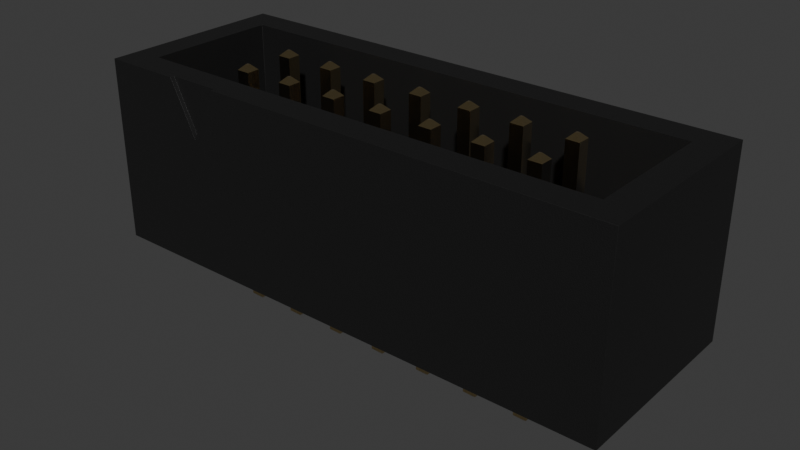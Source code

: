 # Source: PinHeader_2x7_P2.54mm_Drill1.1mm_Shrouded.blend  (saved by Blender 4.1.24; exported with 4.5.12 LTS)
import bpy
from mathutils import Matrix  # noqa: F401  (used for matrix-valued properties, if any)

bpy.ops.wm.read_factory_settings(use_empty=True)
scene = bpy.context.scene
scene.name = 'Scene'

# ---- collections
col_collection = bpy.data.collections.new('Collection'); scene.collection.children.link(col_collection)

# ---- materials (node trees are filled in below, after node groups)
mat_plastic_matte_black = bpy.data.materials.new('plastic_matte_black')
mat_plastic_matte_black.use_transparent_shadow = False
mat_plastic_matte_black.preview_render_type = 'CUBE'
mat_metal_goldpins_1 = bpy.data.materials.new('metal_goldpins_1')
mat_metal_goldpins_1.alpha_threshold = 0.0
mat_metal_goldpins_1.use_transparent_shadow = False
mat_metal_goldpins_1.preview_render_type = 'CUBE'
mat_metal_goldpins_1.diffuse_color = (0.5, 0.4018, 0.08046, 1.0)
mat_metal_goldpins_1.specular_color = (0.01, 0.05, 0.01)
mat_metal_goldpins_1.roughness = 0.5

# ---- material node trees
mat_plastic_matte_black.use_nodes = True; mat_plastic_matte_black.node_tree.nodes.clear()
_N = mat_plastic_matte_black.node_tree.nodes; _L = mat_plastic_matte_black.node_tree.links
n0 = _N.new('ShaderNodeOutputMaterial'); n0.name = 'Material Output'; n0.location = (463, 300)
n1 = _N.new('ShaderNodeBsdfPrincipled'); n1.name = 'Principled BSDF'; n1.location = (173, 300)
n1.distribution = 'GGX'
n1.subsurface_method = 'BURLEY'
n1.inputs[1].default_value = 0.06818
n1.inputs[2].default_value = 0.5182
n1.inputs[3].default_value = 1.45
n1.inputs[13].default_value = 0.6432
n1.inputs[20].default_value = 0.1027
n1.inputs[27].default_value = (0.0, 0.0, 0.0, 1.0)
n1.inputs[28].default_value = 1.0
n2 = _N.new('ShaderNodeTexCoord'); n2.name = 'Texture Coordinate'; n2.location = (-1001, 105)
n3 = _N.new('ShaderNodeBump'); n3.name = 'Bump'; n3.location = (-135, -86)
n3.inputs[0].default_value = 0.1
n3.inputs[1].default_value = 0.4
n3.inputs[2].default_value = 1.0
n4 = _N.new('ShaderNodeMapping'); n4.name = 'Mapping'; n4.location = (-755, 143)
n4.inputs[3].default_value = (2.0, 2.0, 2.0)
n5 = _N.new('ShaderNodeValToRGB'); n5.name = 'ColorRamp'; n5.location = (-147, 213)
while len(n5.color_ramp.elements) > 1: n5.color_ramp.elements.remove(n5.color_ramp.elements[-1])
n5.color_ramp.elements[0].position = 0.0; n5.color_ramp.elements[0].color = (0.005014, 0.005014, 0.005014, 1.0)
_e = n5.color_ramp.elements.new(0.9955); _e.color = (0.01269, 0.01269, 0.01269, 1.0)
n6 = _N.new('ShaderNodeTexNoise'); n6.name = 'Noise Texture'; n6.location = (-455, 203)
n6.inputs[2].default_value = 200.0
n6.inputs[3].default_value = 5.6
n6.inputs[4].default_value = 0.5208
_L.new(n1.outputs[0], n0.inputs[0])
_L.new(n6.outputs[0], n5.inputs[0])
_L.new(n5.outputs[0], n1.inputs[0])
_L.new(n2.outputs[2], n4.inputs[0])
_L.new(n4.outputs[0], n6.inputs[0])
_L.new(n6.outputs[0], n3.inputs[3])
_L.new(n3.outputs[0], n1.inputs[5])
n0.is_active_output = True
mat_metal_goldpins_1.use_nodes = True; mat_metal_goldpins_1.node_tree.nodes.clear()
_N = mat_metal_goldpins_1.node_tree.nodes; _L = mat_metal_goldpins_1.node_tree.links
n0 = _N.new('ShaderNodeOutputMaterial'); n0.name = 'Material Output'; n0.location = (521, 283)
n1 = _N.new('ShaderNodeBsdfPrincipled'); n1.name = 'Principled BSDF'; n1.location = (231, 283)
n1.distribution = 'GGX'
n1.subsurface_method = 'BURLEY'
n1.inputs[1].default_value = 1.0
n1.inputs[2].default_value = 0.1841
n1.inputs[3].default_value = 1.45
n1.inputs[8].default_value = 1.0
n1.inputs[10].default_value = 0.02727
n1.inputs[13].default_value = 0.475
n1.inputs[20].default_value = 0.2891
n1.inputs[24].default_value = 0.03545
n1.inputs[27].default_value = (0.0, 0.0, 0.0, 1.0)
n1.inputs[28].default_value = 1.0
n2 = _N.new('ShaderNodeMapping'); n2.name = 'Mapping'; n2.location = (-783, 233)
n2.vector_type = 'VECTOR'
n2.inputs[3].default_value = (29.8, 40.0, 1.0)
n3 = _N.new('ShaderNodeTexCoord'); n3.name = 'Texture Coordinate'; n3.location = (-1071, 295)
n4 = _N.new('ShaderNodeTexNoise'); n4.name = 'Noise Texture'; n4.location = (-553, 188)
n4.inputs[3].default_value = 13.2
n4.inputs[4].default_value = 0.8833
n4.inputs[8].default_value = 4.0
n5 = _N.new('ShaderNodeValToRGB'); n5.name = 'ColorRamp'; n5.location = (-286, 264)
while len(n5.color_ramp.elements) > 1: n5.color_ramp.elements.remove(n5.color_ramp.elements[-1])
n5.color_ramp.elements[0].position = 0.3295; n5.color_ramp.elements[0].color = (0.9756, 0.7616, 0.4151, 1.0)
_e = n5.color_ramp.elements.new(0.8); _e.color = (0.2997, 0.2211, 0.05513, 1.0)
n6 = _N.new('ShaderNodeMix'); n6.name = 'Mix'; n6.location = (17, 298)
n6.data_type = 'RGBA'
n6.inputs[0].default_value = 0.02727
n6.inputs[7].default_value = (0.5518, 0.2626, 0.03915, 1.0)
_L.new(n1.outputs[0], n0.inputs[0])
_L.new(n2.outputs[0], n4.inputs[0])
_L.new(n3.outputs[0], n2.inputs[0])
_L.new(n4.outputs[0], n5.inputs[0])
_L.new(n5.outputs[0], n6.inputs[6])
_L.new(n6.outputs[2], n1.inputs[0])
n0.is_active_output = True

# ---- world
world_world = bpy.data.worlds.new('World'); scene.world = world_world
world_world.use_nodes = True; world_world.node_tree.nodes.clear()
_N = world_world.node_tree.nodes; _L = world_world.node_tree.links
n0 = _N.new('ShaderNodeOutputWorld'); n0.name = 'World Output'; n0.location = (300, 300)
n1 = _N.new('ShaderNodeBackground'); n1.name = 'Background'; n1.location = (10, 300)
n1.inputs[0].default_value = (0.05088, 0.05088, 0.05088, 1.0)
_L.new(n1.outputs[0], n0.inputs[0])
n0.is_active_output = True
world_world.color = (0.05088, 0.05088, 0.05088)
world_world.use_sun_shadow = False
world_world.sun_shadow_jitter_overblur = 0.0

# ---- meshes
me_shape_9_indexedfaceset = bpy.data.meshes.new('SHAPE_9_IndexedFaceSet')
me_shape_9_indexedfaceset.from_pydata([(1.27, -3.085, 8.85), (0.0, -3.085, 6.31), (-5.1, -3.28, 0.0), (-1.27, -3.28, 8.85), (-5.1, -3.28, 8.85), (-1.27, -3.085, 8.85), (1.27, -3.28, 8.85), (20.34, -3.28, 8.85), (18.98, -1.915, 8.85), (-3.735, -1.915, 8.85), (-3.735, 4.455, 8.85), (-5.1, 5.82, 0.0), (-5.1, 5.82, 8.85), (20.34, 5.82, 8.85), (20.34, -3.28, 0.0), (20.34, 5.82, 0.0), (0.0, -3.28, 6.31), (18.98, 4.455, 8.85), (18.98, 4.455, 3.097), (18.98, -1.915, 3.097), (-3.735, -1.915, 3.097), (-3.735, 4.455, 3.097), (-0.32, 0.32, -2.744), (-0.32, -0.32, -2.744), (-0.064, 0.064, 8.85), (0.32, 0.32, 8.594), (-0.32, 0.32, 8.594), (0.32, -0.32, 8.594), (-0.064, -0.064, -3.0), (0.064, -0.064, -3.0), (-0.064, -0.064, 8.85), (-0.32, -0.32, 8.594), (-0.064, 0.064, -3.0), (0.32, 0.32, -2.744), (0.064, 0.064, 8.85), (0.32, -0.32, -2.744), (0.064, 0.064, -3.0), (0.064, -0.064, 8.85), (-0.32, 2.22, -2.744), (-0.064, 2.604, -3.0), (-0.32, 2.22, 8.594), (-0.064, 2.476, 8.85), (-0.064, 2.604, 8.85), (-0.32, 2.86, 8.594), (0.32, 2.86, -2.744), (0.32, 2.86, 8.594), (-0.064, 2.476, -3.0), (0.064, 2.476, 8.85), (0.32, 2.22, 8.594), (0.064, 2.604, -3.0), (-0.32, 2.86, -2.744), (0.32, 2.22, -2.744), (0.064, 2.476, -3.0), (0.064, 2.604, 8.85), (2.22, -0.32, 8.594), (2.22, 0.32, -2.744), (2.86, -0.32, -2.744), (2.86, -0.32, 8.594), (2.476, 0.064, -3.0), (2.476, -0.064, 8.85), (2.22, -0.32, -2.744), (2.476, -0.064, -3.0), (2.604, 0.064, -3.0), (2.86, 0.32, -2.744), (2.604, -0.064, 8.85), (2.476, 0.064, 8.85), (2.86, 0.32, 8.594), (2.22, 0.32, 8.594), (2.604, -0.064, -3.0), (2.604, 0.064, 8.85), (2.22, 2.86, 8.594), (2.86, 2.22, -2.744), (2.86, 2.22, 8.594), (2.22, 2.22, -2.744), (2.476, 2.476, -3.0), (2.86, 2.86, -2.744), (2.86, 2.86, 8.594), (2.476, 2.476, 8.85), (2.22, 2.22, 8.594), (2.604, 2.476, -3.0), (2.476, 2.604, -3.0), (2.22, 2.86, -2.744), (2.476, 2.604, 8.85), (2.604, 2.604, -3.0), (2.604, 2.476, 8.85), (2.604, 2.604, 8.85), (4.76, -0.32, -2.744), (5.016, -0.064, -3.0), (4.76, -0.32, 8.594), (5.4, -0.32, 8.594), (5.4, 0.32, -2.744), (5.144, -0.064, -3.0), (5.144, -0.064, 8.85), (5.016, 0.064, -3.0), (5.144, 0.064, -3.0), (4.76, 0.32, -2.744), (5.016, -0.064, 8.85), (5.016, 0.064, 8.85), (5.4, 0.32, 8.594), (4.76, 0.32, 8.594), (5.4, -0.32, -2.744), (5.144, 0.064, 8.85), (4.76, 2.22, -2.744), (4.76, 2.22, 8.594), (5.016, 2.476, 8.85), (4.76, 2.86, 8.594), (5.4, 2.86, 8.594), (5.4, 2.22, -2.744), (5.016, 2.476, -3.0), (5.144, 2.476, -3.0), (5.144, 2.604, -3.0), (5.016, 2.604, -3.0), (4.76, 2.86, -2.744), (5.016, 2.604, 8.85), (5.4, 2.86, -2.744), (5.4, 2.22, 8.594), (5.144, 2.476, 8.85), (5.144, 2.604, 8.85), (7.94, -0.32, -2.744), (7.3, -0.32, -2.744), (7.3, -0.32, 8.594), (7.3, 0.32, 8.594), (7.94, 0.32, -2.744), (7.94, 0.32, 8.594), (7.94, -0.32, 8.594), (7.684, -0.064, -3.0), (7.556, -0.064, 8.85), (7.684, -0.064, 8.85), (7.556, -0.064, -3.0), (7.684, 0.064, -3.0), (7.556, 0.064, -3.0), (7.3, 0.32, -2.744), (7.556, 0.064, 8.85), (7.684, 0.064, 8.85), (7.94, 2.22, -2.744), (7.3, 2.22, 8.594), (7.3, 2.22, -2.744), (7.556, 2.476, -3.0), (7.556, 2.604, -3.0), (7.556, 2.476, 8.85), (7.556, 2.604, 8.85), (7.3, 2.86, -2.744), (7.3, 2.86, 8.594), (7.94, 2.22, 8.594), (7.684, 2.604, -3.0), (7.684, 2.476, 8.85), (7.684, 2.476, -3.0), (7.94, 2.86, -2.744), (7.94, 2.86, 8.594), (7.684, 2.604, 8.85), (9.84, -0.32, -2.744), (9.84, -0.32, 8.594), (9.84, 0.32, -2.744), (9.84, 0.32, 8.594), (10.1, -0.064, 8.85), (10.48, -0.32, -2.744), (10.48, 0.32, 8.594), (10.22, -0.064, 8.85), (10.48, -0.32, 8.594), (10.1, -0.064, -3.0), (10.1, 0.064, -3.0), (10.22, 0.064, -3.0), (10.48, 0.32, -2.744), (10.1, 0.064, 8.85), (10.22, 0.064, 8.85), (10.22, -0.064, -3.0), (9.84, 2.22, -2.744), (9.84, 2.86, -2.744), (9.84, 2.86, 8.594), (10.48, 2.22, -2.744), (9.84, 2.22, 8.594), (10.48, 2.86, -2.744), (10.1, 2.476, -3.0), (10.1, 2.476, 8.85), (10.22, 2.476, 8.85), (10.22, 2.476, -3.0), (10.22, 2.604, -3.0), (10.1, 2.604, -3.0), (10.22, 2.604, 8.85), (10.1, 2.604, 8.85), (10.48, 2.22, 8.594), (10.48, 2.86, 8.594), (12.38, -0.32, 8.594), (12.64, -0.064, 8.85), (12.38, 0.32, 8.594), (12.64, 0.064, 8.85), (12.38, 0.32, -2.744), (13.02, 0.32, -2.744), (12.64, -0.064, -3.0), (13.02, -0.32, -2.744), (12.38, -0.32, -2.744), (12.76, -0.064, 8.85), (12.64, 0.064, -3.0), (12.76, 0.064, 8.85), (12.76, -0.064, -3.0), (12.76, 0.064, -3.0), (13.02, -0.32, 8.594), (13.02, 0.32, 8.594), (12.38, 2.22, 8.594), (12.38, 2.86, -2.744), (12.38, 2.22, -2.744), (12.38, 2.86, 8.594), (13.02, 2.22, -2.744), (13.02, 2.86, 8.594), (12.64, 2.476, -3.0), (12.76, 2.476, -3.0), (12.64, 2.604, -3.0), (12.76, 2.604, -3.0), (12.64, 2.476, 8.85), (12.76, 2.476, 8.85), (12.64, 2.604, 8.85), (13.02, 2.86, -2.744), (13.02, 2.22, 8.594), (12.76, 2.604, 8.85), (14.92, 0.32, -2.744), (14.92, 0.32, 8.594), (15.56, -0.32, 8.594), (14.92, -0.32, -2.744), (15.56, 0.32, 8.594), (15.3, -0.064, -3.0), (15.56, -0.32, -2.744), (15.3, -0.064, 8.85), (14.92, -0.32, 8.594), (15.18, -0.064, -3.0), (15.3, 0.064, -3.0), (15.18, 0.064, -3.0), (15.18, -0.064, 8.85), (15.18, 0.064, 8.85), (15.3, 0.064, 8.85), (15.56, 0.32, -2.744), (14.92, 2.22, 8.594), (14.92, 2.22, -2.744), (15.18, 2.476, -3.0), (14.92, 2.86, 8.594), (15.56, 2.86, 8.594), (15.3, 2.476, -3.0), (15.18, 2.476, 8.85), (15.3, 2.476, 8.85), (15.3, 2.604, -3.0), (15.18, 2.604, -3.0), (14.92, 2.86, -2.744), (15.3, 2.604, 8.85), (15.18, 2.604, 8.85), (15.56, 2.22, -2.744), (15.56, 2.86, -2.744), (15.56, 2.22, 8.594)], [], [(0, 5, 1), (144, 147, 134, 146), (128, 130, 129, 125), (150, 152, 160, 159), (62, 63, 56, 68), (180, 181, 178, 174), (82, 70, 78, 77), (169, 166, 172, 175), (166, 167, 177, 172), (101, 97, 96, 92), (124, 123, 133, 127), (241, 242, 236, 237), (193, 185, 183, 191), (156, 162, 152, 153), (143, 148, 149, 145), (232, 239, 238, 235), (0, 1, 16, 6), (71, 73, 74, 79), (20, 9, 8, 19), (245, 243, 244, 234), (212, 198, 200, 202), (87, 93, 94, 91), (245, 230, 231, 243), (115, 106, 117, 116), (220, 217, 223, 219), (203, 211, 199, 201), (30, 31, 27, 37), (115, 103, 102, 107), (212, 203, 213, 209), (32, 22, 33, 36), (93, 95, 90, 94), (102, 112, 111, 108), (120, 121, 131, 119), (106, 105, 113, 117), (73, 81, 80, 74), (25, 26, 24, 34), (124, 120, 119, 118), (61, 58, 62, 68), (113, 105, 103, 104), (41, 40, 48, 47), (78, 70, 81, 73), (133, 132, 126, 127), (10, 17, 8, 9, 4, 3, 5, 0, 6, 7, 13, 12), (173, 170, 180, 174), (4, 12, 11, 2), (151, 153, 152, 150), (223, 225, 224, 219), (138, 141, 147, 144), (143, 134, 147, 148), (39, 50, 44, 49), (42, 43, 40, 41), (178, 179, 173, 174), (7, 6, 16, 3, 4, 2, 14), (160, 152, 162, 161), (161, 162, 155, 165), (179, 168, 170, 173), (172, 177, 176, 175), (234, 233, 242, 241), (111, 112, 114, 110), (143, 135, 136, 134), (57, 56, 63, 66), (136, 141, 138, 137), (74, 80, 83, 79), (15, 13, 7, 14), (188, 192, 195, 194), (20, 19, 18, 21), (21, 10, 9, 20), (8, 17, 18, 19), (198, 201, 199, 200), (36, 33, 35, 29), (85, 82, 77, 84), (76, 70, 82, 85), (155, 150, 159, 165), (27, 31, 23, 35), (217, 214, 225, 223), (80, 81, 75, 83), (31, 26, 22, 23), (89, 100, 90, 98), (225, 214, 229, 224), (230, 233, 240, 231), (228, 227, 226, 221), (242, 233, 230, 236), (227, 215, 222, 226), (212, 202, 211, 203), (170, 168, 167, 166), (38, 50, 39, 46), (89, 98, 101, 92), (28, 32, 36, 29), (35, 23, 28, 29), (25, 33, 22, 26), (123, 122, 131, 121), (27, 35, 33, 25), (103, 105, 112, 102), (94, 90, 100, 91), (48, 40, 38, 51), (27, 25, 34, 37), (132, 121, 120, 126), (104, 103, 115, 116), (108, 111, 110, 109), (115, 107, 114, 106), (119, 131, 130, 128), (196, 182, 190, 189), (213, 210, 208, 209), (110, 114, 107, 109), (34, 24, 30, 37), (118, 119, 128, 125), (40, 43, 50, 38), (117, 113, 104, 116), (106, 114, 112, 105), (126, 120, 124, 127), (130, 131, 122, 129), (129, 122, 118, 125), (132, 133, 123, 121), (45, 44, 50, 43), (48, 51, 44, 45), (134, 136, 137, 146), (54, 67, 55, 60), (56, 60, 61, 68), (66, 63, 55, 67), (53, 42, 41, 47), (49, 44, 51, 52), (149, 140, 139, 145), (139, 135, 143, 145), (45, 43, 42, 53), (148, 147, 141, 142), (148, 142, 140, 149), (182, 184, 186, 190), (60, 55, 58, 61), (137, 138, 144, 146), (140, 142, 135, 139), (46, 39, 49, 52), (135, 142, 141, 136), (65, 67, 54, 59), (72, 78, 73, 71), (159, 160, 161, 165), (15, 14, 2, 11), (163, 164, 156, 153), (57, 54, 60, 56), (10, 12, 4, 9), (164, 163, 154, 157), (154, 151, 158, 157), (163, 153, 151, 154), (51, 38, 46, 52), (177, 167, 171, 176), (180, 170, 166, 169), (65, 69, 66, 67), (69, 65, 59, 64), (181, 168, 179, 178), (59, 54, 57, 64), (58, 55, 63, 62), (180, 169, 171, 181), (181, 171, 167, 168), (57, 66, 69, 64), (176, 171, 169, 175), (158, 156, 164, 157), (158, 151, 150, 155), (77, 78, 72, 84), (158, 155, 162, 156), (24, 26, 31, 30), (197, 187, 186, 184), (23, 22, 32, 28), (192, 186, 187, 195), (196, 189, 187, 197), (185, 193, 197, 184), (185, 184, 182, 183), (200, 199, 206, 204), (190, 186, 192, 188), (76, 75, 81, 70), (17, 10, 21, 18), (72, 71, 75, 76), (210, 201, 198, 208), (208, 198, 212, 209), (196, 197, 193, 191), (11, 12, 13, 15), (206, 199, 211, 207), (202, 200, 204, 205), (195, 187, 189, 194), (207, 211, 202, 205), (96, 88, 89, 92), (189, 190, 188, 194), (203, 201, 210, 213), (107, 102, 108, 109), (72, 76, 85, 84), (83, 75, 71, 79), (234, 244, 240, 233), (216, 222, 217, 220), (222, 215, 214, 217), (89, 88, 86, 100), (86, 95, 93, 87), (227, 228, 218, 215), (53, 47, 48, 45), (226, 222, 216, 221), (88, 99, 95, 86), (231, 240, 239, 232), (216, 220, 229, 218), (98, 90, 95, 99), (97, 99, 88, 96), (216, 218, 228, 221), (100, 86, 87, 91), (243, 231, 232, 235), (224, 229, 220, 219), (218, 229, 214, 215), (236, 230, 245, 237), (239, 240, 244, 238), (204, 206, 207, 205), (238, 244, 243, 235), (124, 118, 122, 123), (183, 182, 196, 191), (245, 234, 241, 237), (97, 101, 98, 99), (16, 1, 5, 3)])
me_shape_9_indexedfaceset.polygons.foreach_set('use_smooth', [True] * 211)
me_shape_9_indexedfaceset.polygons.foreach_set('material_index', [0, 1, 1, 1, 1, 1, 1, 1, 1, 1, 1, 1, 1, 1, 1, 1, 0, 1, 0, 1, 1, 1, 1, 1, 1, 1, 1, 1, 1, 1, 1, 1, 1, 1, 1, 1, 1, 1, 1, 1, 1, 1, 0, 1, 0, 1, 1, 1, 1, 1, 1, 1, 0, 1, 1, 1, 1, 1, 1, 1, 1, 1, 1, 0, 1, 0, 0, 0, 1, 1, 1, 1, 1, 1, 1, 1, 1, 1, 1, 1, 1, 1, 1, 1, 1, 1, 1, 1, 1, 1, 1, 1, 1, 1, 1, 1, 1, 1, 1, 1, 1, 1, 1, 1, 1, 1, 1, 1, 1, 1, 1, 1, 1, 1, 1, 1, 1, 1, 1, 1, 1, 1, 1, 1, 1, 1, 1, 1, 1, 1, 1, 1, 1, 1, 1, 0, 1, 1, 0, 1, 1, 1, 1, 1, 1, 1, 1, 1, 1, 1, 1, 1, 1, 1, 1, 1, 1, 1, 1, 1, 1, 1, 1, 1, 1, 1, 1, 1, 0, 1, 1, 1, 1, 0, 1, 1, 1, 1, 1, 1, 1, 1, 1, 1, 1, 1, 1, 1, 1, 1, 1, 1, 1, 1, 1, 1, 1, 1, 1, 1, 1, 1, 1, 1, 1, 1, 1, 1, 1, 1, 0])
_k = set([(0, 1), (0, 5), (0, 6), (1, 5), (1, 16), (2, 4), (2, 11), (2, 14), (3, 4), (3, 5), (3, 16), (4, 12), (6, 7), (6, 16), (7, 13), (7, 14), (8, 9), (8, 17), (8, 19), (9, 10), (9, 20), (10, 17), (10, 21), (11, 12), (11, 15), (12, 13), (13, 15), (14, 15), (17, 18), (18, 19), (18, 21), (19, 20), (20, 21), (22, 23), (22, 26), (22, 32), (22, 33), (23, 28), (23, 31), (23, 35), (24, 26), (24, 30), (24, 34), (25, 26), (25, 27), (25, 33), (25, 34), (26, 31), (27, 31), (27, 35), (27, 37), (28, 29), (28, 32), (29, 35), (29, 36), (30, 31), (30, 37), (32, 36), (33, 35), (33, 36), (34, 37), (38, 40), (38, 46), (38, 50), (38, 51), (39, 46), (39, 49), (39, 50), (40, 41), (40, 43), (40, 48), (41, 42), (41, 47), (42, 43), (42, 53), (43, 45), (43, 50), (44, 45), (44, 49), (44, 50), (44, 51), (45, 48), (45, 53), (46, 52), (47, 48), (47, 53), (48, 51), (49, 52), (51, 52), (54, 57), (54, 59), (54, 60), (54, 67), (55, 58), (55, 60), (55, 63), (55, 67), (56, 57), (56, 60), (56, 63), (56, 68), (57, 64), (57, 66), (58, 61), (58, 62), (59, 64), (59, 65), (60, 61), (61, 68), (62, 63), (62, 68), (63, 66), (64, 69), (65, 67), (65, 69), (66, 67), (66, 69), (70, 76), (70, 78), (70, 81), (70, 82), (71, 72), (71, 73), (71, 75), (71, 79), (72, 76), (72, 78), (72, 84), (73, 74), (73, 78), (73, 81), (74, 79), (74, 80), (75, 76), (75, 81), (75, 83), (76, 85), (77, 78), (77, 82), (77, 84), (79, 83), (80, 81), (80, 83), (82, 85), (84, 85), (86, 87), (86, 88), (86, 95), (86, 100), (87, 91), (87, 93), (88, 89), (88, 96), (88, 99), (89, 92), (89, 98), (89, 100), (90, 94), (90, 95), (90, 98), (90, 100), (91, 94), (91, 100), (92, 96), (92, 101), (93, 94), (93, 95), (95, 99), (96, 97), (97, 99), (97, 101), (98, 99), (98, 101), (102, 103), (102, 107), (102, 108), (102, 112), (103, 104), (103, 105), (103, 115), (104, 113), (104, 116), (105, 106), (105, 112), (105, 113), (106, 114), (106, 115), (106, 117), (107, 109), (107, 114), (107, 115), (108, 109), (108, 111), (109, 110), (110, 111), (110, 114), (111, 112), (112, 114), (113, 117), (115, 116), (116, 117), (118, 119), (118, 122), (118, 124), (118, 125), (119, 120), (119, 128), (119, 131), (120, 121), (120, 124), (120, 126), (121, 123), (121, 131), (121, 132), (122, 123), (122, 129), (122, 131), (123, 124), (123, 133), (124, 127), (125, 128), (125, 129), (126, 127), (126, 132), (127, 133), (128, 130), (129, 130), (130, 131), (132, 133), (134, 136), (134, 143), (134, 146), (134, 147), (135, 136), (135, 139), (135, 142), (135, 143), (136, 137), (136, 141), (137, 138), (137, 146), (138, 141), (138, 144), (139, 140), (139, 145), (140, 142), (140, 149), (141, 142), (141, 147), (142, 148), (143, 145), (143, 148), (144, 146), (144, 147), (145, 149), (147, 148), (148, 149), (150, 151), (150, 152), (150, 155), (150, 159), (151, 153), (151, 154), (151, 158), (152, 153), (152, 160), (152, 162), (153, 156), (153, 163), (154, 157), (154, 163), (155, 158), (155, 162), (155, 165), (156, 158), (156, 162), (156, 164), (157, 158), (157, 164), (159, 160), (159, 165), (160, 161), (161, 162), (161, 165), (163, 164), (166, 167), (166, 169), (166, 170), (166, 172), (167, 168), (167, 171), (167, 177), (168, 170), (168, 179), (168, 181), (169, 171), (169, 175), (169, 180), (170, 173), (170, 180), (171, 176), (171, 181), (172, 175), (172, 177), (173, 174), (173, 179), (174, 178), (174, 180), (175, 176), (176, 177), (178, 179), (178, 181), (180, 181), (182, 183), (182, 184), (182, 190), (182, 196), (183, 185), (183, 191), (184, 185), (184, 186), (184, 197), (185, 193), (186, 187), (186, 190), (186, 192), (187, 189), (187, 195), (187, 197), (188, 190), (188, 192), (188, 194), (189, 190), (189, 194), (189, 196), (191, 193), (191, 196), (192, 195), (193, 197), (194, 195), (196, 197), (198, 200), (198, 201), (198, 208), (198, 212), (199, 200), (199, 201), (199, 206), (199, 211), (200, 202), (200, 204), (201, 203), (201, 210), (202, 205), (202, 211), (202, 212), (203, 211), (203, 212), (203, 213), (204, 205), (204, 206), (205, 207), (206, 207), (207, 211), (208, 209), (208, 210), (209, 212), (209, 213), (210, 213), (214, 215), (214, 217), (214, 225), (214, 229), (215, 218), (215, 222), (215, 227), (216, 218), (216, 220), (216, 221), (216, 222), (217, 220), (217, 222), (217, 223), (218, 228), (218, 229), (219, 220), (219, 223), (219, 224), (220, 229), (221, 226), (221, 228), (222, 226), (223, 225), (224, 225), (224, 229), (226, 227), (227, 228), (230, 231), (230, 233), (230, 236), (230, 245), (231, 232), (231, 240), (231, 243), (232, 235), (232, 239), (233, 234), (233, 240), (233, 242), (234, 241), (234, 244), (234, 245), (235, 238), (235, 243), (236, 237), (236, 242), (237, 241), (237, 245), (238, 239), (238, 244), (239, 240), (240, 244), (241, 242), (243, 244), (243, 245)])
me_shape_9_indexedfaceset.attributes.new('sharp_edge', 'BOOLEAN', 'EDGE').data.foreach_set('value', [ (min(e.vertices), max(e.vertices)) in _k for e in me_shape_9_indexedfaceset.edges])
_uv = me_shape_9_indexedfaceset.uv_layers.new(name='UVMap')
_uv.uv.foreach_set('vector', [1.0, 1.0, 0.0, 1.0, 0.5, 0.0, 0.6, 0.0, 1.0, 1.0, 0.0, 1.0, 0.4, 0.0, 0.0, 0.0, 0.0, 1.0, 1.0, 1.0, 1.0, 0.0, 0.0, 1.0, 1.0, 1.0, 0.6, 0.0, 0.4, 0.0, 0.6, 0.0, 1.0, 1.0, 0.0, 1.0, 0.4, 0.0, 0.0, 0.0, 1.0, 0.0, 0.6, 1.0, 0.4, 1.0, 0.6, 1.0, 1.0, 0.0, 0.0, 0.0, 0.4, 1.0, 1.0, 1.0, 0.0, 1.0, 0.4, 0.0, 0.6, 0.0, 0.0, 1.0, 1.0, 1.0, 0.6, 0.0, 0.4, 0.0, 1.0, 1.0, 0.0, 1.0, 0.0, 0.0, 1.0, 0.0, 0.0, 0.0, 1.0, 0.0, 0.6, 1.0, 0.4, 1.0, 1.0, 1.0, 0.0, 1.0, 0.0, 0.0, 1.0, 0.0, 1.0, 1.0, 0.0, 1.0, 0.0, 0.0, 1.0, 0.0, 1.0, 1.0, 0.0, 1.0, 0.0, 0.0, 1.0, 0.0, 0.0, 0.0, 1.0, 0.0, 0.6, 1.0, 0.4, 1.0, 0.0, 0.0, 0.0, 1.0, 1.0, 1.0, 1.0, 0.0, 1.0, 1.0, 0.0, 0.0, 0.0, 0.0, 1.0, 1.0, 1.0, 1.0, 0.0, 1.0, 0.4, 0.0, 0.6, 0.0, 0.0, 0.0, 0.0, 1.0, 1.0, 1.0, 1.0, 0.0, 1.0, 0.0, 0.0, 0.0, 0.0, 1.0, 1.0, 1.0, 1.0, 1.0, 1.0, 0.0, 0.0, 0.0, 0.0, 1.0, 0.0, 0.0, 0.0, 1.0, 1.0, 1.0, 1.0, 0.0, 1.0, 1.0, 1.0, 0.0, 0.0, 0.0, 0.0, 1.0, 0.0, 0.0, 1.0, 0.0, 0.6, 1.0, 0.4, 1.0, 1.0, 1.0, 0.0, 1.0, 0.4, 0.0, 0.6, 0.0, 1.0, 1.0, 0.0, 1.0, 0.0, 0.0, 1.0, 0.0, 0.4, 1.0, 0.0, 0.0, 1.0, 0.0, 0.6, 1.0, 1.0, 1.0, 1.0, 0.0, 0.0, 0.0, 0.0, 1.0, 0.0, 0.0, 1.0, 0.0, 0.6, 1.0, 0.4, 1.0, 0.4, 0.0, 0.0, 1.0, 1.0, 1.0, 0.6, 0.0, 0.4, 0.0, 0.0, 1.0, 1.0, 1.0, 0.6, 0.0, 0.0, 1.0, 1.0, 1.0, 0.6, 0.0, 0.4, 0.0, 1.0, 0.0, 1.0, 1.0, 0.0, 1.0, 0.0, 0.0, 1.0, 0.0, 0.0, 0.0, 0.4, 1.0, 0.6, 1.0, 0.0, 1.0, 1.0, 1.0, 0.6, 0.0, 0.4, 0.0, 1.0, 0.0, 0.0, 0.0, 0.4, 1.0, 0.6, 1.0, 1.0, 1.0, 1.0, 0.0, 0.0, 0.0, 0.0, 1.0, 0.0, 0.0, 0.0, 1.0, 1.0, 1.0, 1.0, 0.0, 0.6, 1.0, 1.0, 0.0, 0.0, 0.0, 0.4, 1.0, 0.4, 1.0, 0.0, 0.0, 1.0, 0.0, 0.6, 1.0, 1.0, 0.0, 1.0, 1.0, 0.0, 1.0, 0.0, 0.0, 1.0, 1.0, 0.0, 1.0, 0.0, 0.0, 1.0, 0.0, 0.05366, 0.85, 0.9463, 0.85, 0.9463, 0.15, 0.05366, 0.15, 0.0, 0.0, 0.1506, 0.0, 0.1506, 0.02143, 0.2504, 0.02143, 0.2504, 0.0, 1.0, 0.0, 1.0, 1.0, 0.0, 1.0, 0.4, 1.0, 0.0, 0.0, 1.0, 0.0, 0.6, 1.0, 0.0, 1.0, 1.0, 1.0, 1.0, 0.0, 0.0, 0.0, 1.0, 0.0, 1.0, 1.0, 0.0, 1.0, 0.0, 0.0, 0.0, 0.0, 0.0, 1.0, 1.0, 1.0, 1.0, 0.0, 0.4, 0.0, 0.0, 1.0, 1.0, 1.0, 0.6, 0.0, 1.0, 0.0, 0.0, 0.0, 0.0, 1.0, 1.0, 1.0, 0.4, 0.0, 0.0, 1.0, 1.0, 1.0, 0.6, 0.0, 0.6, 1.0, 1.0, 0.0, 0.0, 0.0, 0.4, 1.0, 1.0, 1.0, 0.0, 1.0, 0.0, 0.0, 1.0, 0.0, 1.0, 1.0, 0.2504, 1.0, 0.2005, 0.713, 0.1506, 1.0, 0.0, 1.0, 0.0, 0.0, 1.0, 0.0, 0.4, 0.0, 0.0, 1.0, 1.0, 1.0, 0.6, 0.0, 0.6, 0.0, 1.0, 1.0, 0.0, 1.0, 0.4, 0.0, 0.6, 1.0, 1.0, 0.0, 0.0, 0.0, 0.4, 1.0, 0.0, 0.0, 0.0, 1.0, 1.0, 1.0, 1.0, 0.0, 1.0, 0.0, 0.0, 0.0, 0.4, 1.0, 0.6, 1.0, 0.4, 0.0, 0.0, 1.0, 1.0, 1.0, 0.6, 0.0, 1.0, 1.0, 1.0, 0.0, 0.0, 0.0, 0.0, 1.0, 1.0, 0.0, 0.0, 0.0, 0.0, 1.0, 1.0, 1.0, 0.0, 1.0, 1.0, 1.0, 0.6, 0.0, 0.4, 0.0, 0.0, 0.0, 0.0, 1.0, 1.0, 1.0, 1.0, 0.0, 1.0, 0.0, 1.0, 1.0, 0.0, 1.0, 0.0, 0.0, 0.0, 0.0, 0.0, 1.0, 1.0, 1.0, 1.0, 0.0, 0.0, 0.0, 1.0, 0.0, 1.0, 1.0, 0.0, 1.0, 1.0, 0.0, 1.0, 1.0, 0.0, 1.0, 0.0, 0.0, 0.0, 1.0, 1.0, 1.0, 1.0, 0.0, 0.0, 0.0, 1.0, 0.0, 1.0, 1.0, 0.0, 1.0, 0.0, 0.0, 0.6, 0.0, 1.0, 1.0, 0.0, 1.0, 0.4, 0.0, 1.0, 1.0, 0.0, 1.0, 0.0, 0.0, 1.0, 0.0, 1.0, 0.0, 0.0, 0.0, 0.4, 1.0, 0.6, 1.0, 1.0, 1.0, 0.0, 1.0, 0.4, 0.0, 0.6, 0.0, 1.0, 1.0, 1.0, 0.0, 0.0, 0.0, 0.0, 1.0, 0.0, 1.0, 1.0, 1.0, 0.6, 0.0, 0.4, 0.0, 0.4, 0.0, 0.0, 1.0, 1.0, 1.0, 0.6, 0.0, 1.0, 0.0, 1.0, 1.0, 0.0, 1.0, 0.0, 0.0, 1.0, 0.0, 0.0, 0.0, 0.0, 1.0, 1.0, 1.0, 0.4, 0.0, 0.0, 1.0, 1.0, 1.0, 0.6, 0.0, 1.0, 0.0, 1.0, 1.0, 0.0, 1.0, 0.0, 0.0, 1.0, 1.0, 0.0, 1.0, 0.0, 0.0, 1.0, 0.0, 0.6, 1.0, 1.0, 0.0, 0.0, 0.0, 0.4, 1.0, 0.6, 1.0, 1.0, 0.0, 0.0, 0.0, 0.4, 1.0, 1.0, 0.0, 0.0, 0.0, 0.0, 1.0, 1.0, 1.0, 1.0, 0.0, 1.0, 1.0, 0.0, 1.0, 0.0, 0.0, 0.0, 1.0, 1.0, 1.0, 0.6, 0.0, 0.4, 0.0, 0.0, 0.0, 1.0, 0.0, 0.6, 1.0, 0.4, 1.0, 0.0, 0.0, 0.0, 1.0, 1.0, 1.0, 1.0, 0.0, 1.0, 1.0, 0.0, 1.0, 0.4, 0.0, 0.6, 0.0, 1.0, 1.0, 0.0, 1.0, 0.0, 0.0, 1.0, 0.0, 1.0, 1.0, 0.0, 1.0, 0.0, 0.0, 1.0, 0.0, 1.0, 0.0, 0.0, 0.0, 0.0, 1.0, 1.0, 1.0, 1.0, 0.0, 1.0, 1.0, 0.0, 1.0, 0.0, 0.0, 0.6, 0.0, 1.0, 1.0, 0.0, 1.0, 0.4, 0.0, 1.0, 1.0, 1.0, 0.0, 0.0, 0.0, 0.0, 1.0, 0.0, 0.0, 1.0, 0.0, 0.6, 1.0, 0.4, 1.0, 0.6, 1.0, 1.0, 0.0, 0.0, 0.0, 0.4, 1.0, 0.4, 1.0, 0.0, 0.0, 1.0, 0.0, 0.6, 1.0, 0.0, 0.0, 0.0, 1.0, 1.0, 1.0, 1.0, 0.0, 1.0, 0.0, 0.0, 0.0, 0.0, 1.0, 1.0, 1.0, 0.0, 1.0, 1.0, 1.0, 0.6, 0.0, 0.4, 0.0, 1.0, 1.0, 1.0, 0.0, 0.0, 0.0, 0.0, 1.0, 1.0, 1.0, 0.0, 1.0, 0.0, 0.0, 1.0, 0.0, 0.6, 0.0, 1.0, 1.0, 0.0, 1.0, 0.4, 0.0, 1.0, 1.0, 0.0, 1.0, 0.0, 0.0, 1.0, 0.0, 1.0, 1.0, 0.0, 1.0, 0.4, 0.0, 0.6, 0.0, 1.0, 0.0, 1.0, 1.0, 0.0, 1.0, 0.0, 0.0, 1.0, 1.0, 0.0, 1.0, 0.0, 0.0, 1.0, 0.0, 1.0, 1.0, 0.0, 1.0, 0.0, 0.0, 1.0, 0.0, 0.4, 1.0, 0.0, 0.0, 1.0, 0.0, 0.6, 1.0, 0.4, 0.0, 0.0, 1.0, 1.0, 1.0, 0.6, 0.0, 0.6, 0.0, 1.0, 1.0, 0.0, 1.0, 0.4, 0.0, 0.4, 1.0, 0.6, 1.0, 1.0, 0.0, 0.0, 0.0, 1.0, 1.0, 0.0, 1.0, 0.0, 0.0, 1.0, 0.0, 1.0, 0.0, 0.0, 0.0, 0.0, 1.0, 1.0, 1.0, 1.0, 1.0, 0.0, 1.0, 0.4, 0.0, 0.6, 0.0, 1.0, 0.0, 1.0, 1.0, 0.0, 1.0, 0.0, 0.0, 1.0, 1.0, 0.0, 1.0, 0.4, 0.0, 0.6, 0.0, 1.0, 1.0, 0.0, 1.0, 0.0, 0.0, 1.0, 0.0, 1.0, 1.0, 1.0, 0.0, 0.0, 0.0, 0.0, 1.0, 0.6, 0.0, 1.0, 1.0, 0.0, 1.0, 0.4, 0.0, 1.0, 1.0, 0.0, 1.0, 0.0, 0.0, 1.0, 0.0, 0.4, 1.0, 0.0, 0.0, 1.0, 0.0, 0.6, 1.0, 1.0, 0.0, 0.0, 0.0, 0.4, 1.0, 0.6, 1.0, 1.0, 1.0, 0.0, 1.0, 0.0, 0.0, 1.0, 0.0, 1.0, 0.0, 0.0, 0.0, 0.4, 1.0, 0.6, 1.0, 1.0, 0.0, 1.0, 1.0, 0.0, 1.0, 0.0, 0.0, 0.0, 1.0, 1.0, 1.0, 0.6, 0.0, 0.4, 0.0, 0.0, 0.0, 0.0, 1.0, 1.0, 1.0, 1.0, 0.0, 0.6, 1.0, 1.0, 0.0, 0.0, 0.0, 0.4, 1.0, 0.0, 0.0, 1.0, 0.0, 1.0, 1.0, 0.0, 1.0, 1.0, 0.0, 1.0, 1.0, 0.0, 1.0, 0.0, 0.0, 0.6, 1.0, 1.0, 0.0, 0.0, 0.0, 0.4, 1.0, 1.0, 1.0, 1.0, 0.0, 0.0, 0.0, 0.0, 1.0, 0.0, 0.0, 0.0, 1.0, 1.0, 1.0, 1.0, 0.0, 1.0, 1.0, 1.0, 0.0, 0.0, 0.0, 0.0, 1.0, 0.4, 1.0, 0.6, 1.0, 1.0, 0.0, 0.0, 0.0, 1.0, 1.0, 1.0, 0.0, 0.0, 0.0, 0.0, 1.0, 0.05366, 0.85, 0.0, 1.0, 0.0, 0.0, 0.05366, 0.15, 1.0, 1.0, 0.0, 1.0, 0.0, 0.0, 1.0, 0.0, 0.4, 1.0, 0.0, 0.0, 1.0, 0.0, 0.6, 1.0, 0.6, 1.0, 1.0, 0.0, 0.0, 0.0, 0.4, 1.0, 1.0, 1.0, 0.0, 1.0, 0.4, 0.0, 0.6, 0.0, 0.4, 0.0, 0.0, 1.0, 1.0, 1.0, 0.6, 0.0, 1.0, 1.0, 1.0, 0.0, 0.0, 0.0, 0.0, 1.0, 0.4, 1.0, 0.6, 1.0, 1.0, 0.0, 0.0, 0.0, 1.0, 1.0, 0.0, 1.0, 0.0, 0.0, 1.0, 0.0, 1.0, 0.0, 0.0, 0.0, 0.4, 1.0, 0.6, 1.0, 0.4, 1.0, 0.0, 0.0, 1.0, 0.0, 0.6, 1.0, 0.4, 0.0, 0.0, 1.0, 1.0, 1.0, 0.6, 0.0, 1.0, 0.0, 0.0, 0.0, 0.0, 1.0, 1.0, 1.0, 1.0, 1.0, 0.0, 1.0, 0.0, 0.0, 1.0, 0.0, 0.0, 0.0, 1.0, 0.0, 0.6, 1.0, 0.4, 1.0, 0.6, 0.0, 1.0, 1.0, 0.0, 1.0, 0.4, 0.0, 0.0, 0.0, 1.0, 0.0, 0.6, 1.0, 0.4, 1.0, 1.0, 1.0, 1.0, 0.0, 0.0, 0.0, 0.0, 1.0, 0.4, 1.0, 0.0, 0.0, 1.0, 0.0, 0.6, 1.0, 1.0, 0.0, 0.0, 0.0, 0.0, 1.0, 1.0, 1.0, 0.6, 1.0, 1.0, 0.0, 0.0, 0.0, 0.4, 1.0, 1.0, 1.0, 0.0, 1.0, 0.0, 0.0, 1.0, 0.0, 0.0, 1.0, 1.0, 1.0, 0.6, 0.0, 0.4, 0.0, 0.4, 0.0, 0.0, 1.0, 1.0, 1.0, 0.6, 0.0, 1.0, 0.0, 0.0, 0.0, 0.0, 1.0, 1.0, 1.0, 0.4, 1.0, 0.6, 1.0, 1.0, 0.0, 0.0, 0.0, 0.6, 1.0, 1.0, 0.0, 0.0, 0.0, 0.4, 1.0, 0.0, 1.0, 1.0, 1.0, 0.6, 0.0, 0.4, 0.0, 0.0, 1.0, 1.0, 1.0, 0.6, 0.0, 0.4, 0.0, 1.0, 1.0, 0.0, 1.0, 0.0, 0.0, 1.0, 0.0, 1.0, 1.0, 0.0, 1.0, 0.0, 0.0, 1.0, 0.0, 1.0, 0.0, 0.0, 0.0, 0.0, 1.0, 1.0, 1.0, 0.6, 1.0, 1.0, 0.0, 0.0, 0.0, 0.4, 1.0, 0.4, 1.0, 0.0, 0.0, 1.0, 0.0, 0.6, 1.0, 0.0, 0.0, 1.0, 0.0, 0.6, 1.0, 0.4, 1.0, 0.0, 0.0, 0.0, 1.0, 1.0, 1.0, 1.0, 0.0, 0.4, 0.0, 0.0, 1.0, 1.0, 1.0, 0.6, 0.0, 1.0, 1.0, 0.0, 1.0, 0.4, 0.0, 0.6, 0.0, 0.6, 0.0, 1.0, 1.0, 0.0, 1.0, 0.4, 0.0, 0.6, 0.0, 1.0, 1.0, 0.0, 1.0, 0.4, 0.0, 0.4, 1.0, 0.0, 0.0, 1.0, 0.0, 0.6, 1.0, 1.0, 1.0, 0.0, 1.0, 0.4, 0.0, 0.6, 0.0, 1.0, 0.0, 0.0, 0.0, 0.4, 1.0, 0.6, 1.0, 1.0, 1.0, 0.0, 1.0, 0.4, 0.0, 0.6, 0.0, 0.0, 0.0, 1.0, 0.0, 0.6, 1.0, 0.4, 1.0, 0.6, 0.0, 1.0, 1.0, 0.0, 1.0, 0.4, 0.0, 1.0, 1.0, 0.0, 1.0, 0.0, 0.0, 1.0, 0.0, 1.0, 1.0, 1.0, 0.0, 0.0, 0.0, 0.0, 1.0, 1.0, 0.0, 1.0, 1.0, 0.0, 1.0, 0.0, 0.0, 1.0, 1.0, 1.0, 0.0, 0.0, 0.0, 0.0, 1.0, 0.0, 1.0, 1.0, 1.0, 0.6, 0.0, 0.4, 0.0, 0.4, 1.0, 0.6, 1.0, 1.0, 0.0, 0.0, 0.0, 0.6, 1.0, 0.4, 1.0, 0.0, 0.0, 1.0, 0.0, 0.4, 1.0, 0.0, 0.0, 1.0, 0.0, 0.6, 1.0, 1.0, 0.0, 1.0, 1.0, 0.0, 1.0, 0.0, 0.0, 0.0, 1.0, 1.0, 1.0, 0.6, 0.0, 0.4, 0.0, 1.0, 0.0, 0.0, 0.0, 0.0, 1.0, 1.0, 1.0, 1.0, 1.0, 0.0, 1.0, 0.0, 0.0, 1.0, 0.0, 0.6, 1.0, 1.0, 0.0, 0.0, 0.0, 0.4, 1.0, 0.0, 0.0, 1.0, 0.0, 0.6, 1.0, 0.4, 1.0, 1.0, 1.0, 0.0, 1.0, 0.4, 0.0, 0.6, 0.0, 1.0, 1.0, 0.0, 1.0, 0.4, 0.0, 0.6, 0.0, 0.6, 0.0, 1.0, 1.0, 0.0, 1.0, 0.4, 0.0, 1.0, 1.0, 0.0, 1.0, 0.0, 0.0, 1.0, 0.0, 0.4, 1.0, 0.0, 0.0, 1.0, 0.0, 0.6, 1.0, 0.4, 0.0, 0.0, 1.0, 1.0, 1.0, 0.6, 0.0, 0.0, 0.0, 0.0, 1.0, 1.0, 1.0, 1.0, 0.0, 0.6, 0.0, 1.0, 1.0, 0.0, 1.0, 0.4, 0.0, 1.0, 0.0, 0.0, 0.0, 0.0, 1.0, 1.0, 1.0, 0.4, 1.0, 0.0, 0.0, 1.0, 0.0, 0.6, 1.0, 0.0, 0.0, 1.0, 0.0, 0.6, 1.0, 0.4, 1.0, 0.4, 1.0, 0.6, 1.0, 1.0, 0.0, 0.0, 0.0, 0.0, 1.0, 0.0, 1.0, 1.0, 0.0, 1.0, 0.0])
me_shape_9_indexedfaceset.materials.append(mat_plastic_matte_black)
me_shape_9_indexedfaceset.materials.append(mat_metal_goldpins_1)
me_shape_9_indexedfaceset.update()

# ---- objects
ob_shape_9_indexedfaceset = bpy.data.objects.new('SHAPE_9_IndexedFaceSet', me_shape_9_indexedfaceset)

# ---- transforms, parenting, visibility, modifiers, constraints
ob_shape_9_indexedfaceset.location = (0.0, 0.0, 0.0)
_m = ob_shape_9_indexedfaceset.modifiers.new('Bevel', 'BEVEL')
_m.width = 0.005
_m.width_pct = 0.005
_m.segments = 3

# ---- collection membership
col_collection.objects.link(ob_shape_9_indexedfaceset)

# ---- scene / render settings (as saved in the file)
scene.frame_start = 1; scene.frame_end = 250; scene.frame_set(1)
scene.render.engine = 'BLENDER_EEVEE_NEXT'
scene.cycles.sampling_pattern = 'TABULATED_SOBOL'
scene.eevee.ray_tracing_options.trace_max_roughness = 0.0
bpy.context.view_layer.update()

# ---- added for rendering (the .blend has no active camera and no usable light): camera, sun
cam_auto = bpy.data.cameras.new('AutoCamera')
cam_auto.lens = 50.0
cam_auto.sensor_width = 36.0
cam_auto.clip_end = 1000.0
ob_auto_camera = bpy.data.objects.new('AutoCamera', cam_auto)
scene.collection.objects.link(ob_auto_camera)
ob_auto_camera.location = (34.9169, -31.4863, 24.7625)
ob_auto_camera.rotation_euler = (1.09748, -7.21219e-08, 0.694738)
scene.camera = ob_auto_camera
light_auto_sun = bpy.data.lights.new('AutoSun', 'SUN')
light_auto_sun.energy = 3.0
light_auto_sun.angle = 0.0523599
ob_auto_sun = bpy.data.objects.new('AutoSun', light_auto_sun)
scene.collection.objects.link(ob_auto_sun)
ob_auto_sun.rotation_euler = (0.872665, 0.174533, 0.523599)
bpy.context.view_layer.update()
